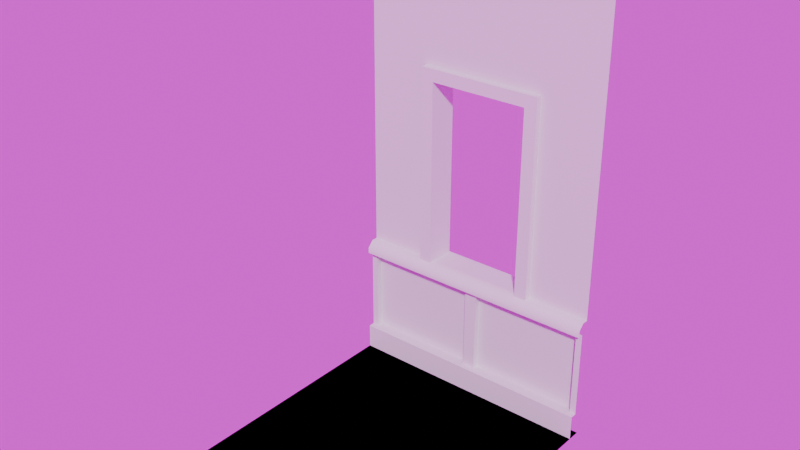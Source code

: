 # Source: Interior_Urban_Apartment_Type1.001.blend  (saved by Blender 4.3.34; exported with 4.5.12 LTS)
import bpy
from mathutils import Matrix  # noqa: F401  (used for matrix-valued properties, if any)

bpy.ops.wm.read_factory_settings(use_empty=True)
scene = bpy.context.scene
scene.name = 'Scene'

# ---- images (referenced by path relative to the original .blend; pixels are not part of the script)
import os
ASSET_DIR = os.environ.get("B2B_ASSET_DIR", "")  # directory of the original .blend (textures are referenced by path, not embedded)
HERE = os.path.dirname(os.path.abspath(__file__))  # packed textures are extracted next to this script under _unpacked/

def load_image(name, relpath, width, height, colorspace="sRGB"):
    """Load a texture the original file referenced (path relative to the .blend, or extracted next to this script)."""
    p = next((c for c in (os.path.join(HERE, relpath), os.path.join(ASSET_DIR, relpath)) if relpath and os.path.exists(c)), "")
    if p:
        img = bpy.data.images.load(p, check_existing=True)
        img.name = name
    else:  # same state as the original file: an image datablock whose file is absent (Cycles renders it pink)
        img = bpy.data.images.new(name, width, height)
        img.source = "FILE"
        img.filepath = "//" + (relpath or name)
    img.colorspace_settings.name = colorspace
    return img
img_forest_exr = load_image('forest.exr', 'forest.exr', 1024, 1024, 'Linear Rec.709')

# ---- world
world_world = bpy.data.worlds.new('World'); scene.world = world_world
world_world.use_nodes = True; world_world.node_tree.nodes.clear()
_N = world_world.node_tree.nodes; _L = world_world.node_tree.links
n0 = _N.new('ShaderNodeOutputWorld'); n0.name = 'World Output'; n0.location = (300, 300)
n1 = _N.new('ShaderNodeBackground'); n1.name = 'Background'; n1.location = (10, 300)
n2 = _N.new('ShaderNodeTexEnvironment'); n2.name = 'Environment Texture'; n2.location = (-270, 260)
n2.image = img_forest_exr
n3 = _N.new('ShaderNodeMapping'); n3.name = 'Mapping'; n3.location = (-450, 260)
n4 = _N.new('ShaderNodeTexCoord'); n4.name = 'Texture Coordinate'; n4.location = (-630, 260)
_L.new(n1.outputs[0], n0.inputs[0])
_L.new(n2.outputs[0], n1.inputs[0])
_L.new(n3.outputs[0], n2.inputs[0])
_L.new(n4.outputs[0], n3.inputs[0])
n0.is_active_output = True
world_world.color = (0.05088, 0.05088, 0.05088)
world_world.use_sun_shadow = False
world_world.sun_shadow_jitter_overblur = 0.0

# ---- meshes
me_interior_urban_apartment_type1_wall = bpy.data.meshes.new('Interior_Urban_Apartment_Type1_Wall')
me_interior_urban_apartment_type1_wall.from_pydata([(2.0, 2.821e-07, 1.0), (0.0, -3.696e-07, 1.0), (2.0, 3.696e-07, 3.4), (0.0, -2.821e-07, 3.4), (0.0, -0.05, 0.2), (2.0, -0.05, 0.2), (0.0, -0.05, 0.9), (2.0, -0.05, 0.9), (2.0, 2.821e-07, 0.0), (0.0, -3.696e-07, 0.0), (2.0, -0.1, 0.9), (5.96e-08, -0.1, 0.9), (2.0, -0.1, 0.2), (5.96e-08, -0.1, 0.2), (2.0, -0.1, 0.0), (5.96e-08, -0.1, 0.0), (0.95, -6.537e-08, 0.9), (0.95, -6.989e-08, 0.2), (1.05, -3.73e-08, 0.2), (1.05, -3.278e-08, 0.9), (0.05, -3.631e-07, 0.2), (0.05, -3.586e-07, 0.9), (1.95, 2.56e-07, 0.2), (1.95, 2.605e-07, 0.9), (1.95, 2.658e-07, 1.0), (1.95, 2.658e-07, 0.0), (1.95, -0.1, 0.9), (1.95, -0.1, 0.2), (1.95, -0.1, 0.0), (1.95, -0.05, 0.2), (1.95, -0.05, 0.9), (0.05, -3.533e-07, 1.0), (0.05, -3.533e-07, 0.0), (0.05, -0.1, 0.9), (0.05, -0.1, 0.2), (0.05, -0.1, 0.0), (0.05, -0.05, 0.2), (0.05, -0.05, 0.9), (0.05, -2.658e-07, 3.4), (0.95, -6e-08, 1.0), (1.05, -2.742e-08, 1.0), (1.05, 6e-08, 3.4), (0.95, -6e-08, 0.0), (1.05, -2.742e-08, 0.0), (0.95, -0.1, 0.9), (1.05, -0.1, 0.9), (0.95, -0.1, 0.2), (1.05, -0.1, 0.2), (0.95, -0.1, 0.0), (1.05, -0.1, 0.0), (1.05, -0.05, 0.2), (0.95, -0.05, 0.2), (0.95, -0.05, 0.9), (1.05, -0.05, 0.9), (2.0, -0.1, 0.95), (2.0, -0.05, 1.0), (0.0, -0.05, 1.0), (5.96e-08, -0.1, 0.95), (1.95, -0.1, 0.95), (1.95, -0.05, 1.0), (0.05, -0.05, 1.0), (0.05, -0.1, 0.95), (1.05, -0.05, 1.0), (1.05, -0.1, 0.95), (0.95, -0.1, 0.95), (0.95, -0.05, 1.0), (1.95, -0.1, 3.6), (2.0, -0.1, 3.6), (5.96e-08, -0.1, 3.6), (0.05, -0.1, 3.6), (0.95, -0.1, 3.6), (1.05, -0.1, 3.6), (1.95, 3.561e-07, 3.4), (1.95, -0.1, 3.5), (1.95, -0.07071, 3.429), (2.0, -0.1, 3.5), (2.0, -0.07071, 3.429), (5.96e-08, -0.1, 3.5), (0.0, -0.07071, 3.429), (0.05, -0.1, 3.5), (0.05, -0.07071, 3.429), (0.95, 3.03e-08, 3.4), (0.95, -0.1, 3.5), (0.95, -0.07071, 3.429), (1.05, -0.1, 3.5), (1.05, -0.07071, 3.429)], [], [(31, 38, 3, 1), (1, 56, 60, 31), (34, 36, 4, 13), (27, 28, 14, 12), (26, 30, 7, 10), (58, 26, 10, 54), (32, 35, 15, 9), (30, 29, 5, 7), (21, 20, 17, 16), (42, 48, 35, 32), (24, 72, 41, 40), (47, 49, 28, 27), (27, 29, 50, 47), (46, 51, 36, 34), (45, 53, 30, 26), (39, 81, 38, 31), (0, 2, 72, 24), (12, 5, 29, 27), (8, 14, 28, 25), (51, 17, 20, 36), (40, 39, 65, 62), (33, 37, 52, 44), (34, 35, 48, 46), (31, 60, 65, 39), (40, 62, 59, 24), (13, 15, 35, 34), (11, 6, 37, 33), (57, 11, 33, 61), (6, 4, 36, 37), (61, 33, 44, 64), (30, 23, 22, 29), (25, 28, 49, 43), (53, 52, 51, 50), (42, 43, 49, 48), (63, 64, 44, 45), (45, 44, 52, 53), (47, 46, 48, 49), (46, 47, 50, 51), (39, 40, 41, 81), (63, 45, 26, 58), (19, 18, 22, 23), (36, 20, 21, 37), (37, 21, 16, 52), (52, 16, 17, 51), (50, 18, 19, 53), (29, 22, 18, 50), (53, 19, 23, 30), (61, 60, 56, 57), (54, 55, 59, 58), (63, 62, 65, 64), (58, 59, 62, 63), (64, 65, 60, 61), (24, 59, 55, 0), (82, 70, 69, 79), (75, 67, 66, 73), (84, 71, 70, 82), (73, 66, 71, 84), (79, 69, 68, 77), (73, 74, 76, 75), (74, 72, 2, 76), (77, 78, 80, 79), (78, 3, 38, 80), (82, 83, 85, 84), (83, 81, 41, 85), (84, 85, 74, 73), (85, 41, 72, 74), (79, 80, 83, 82), (80, 38, 81, 83)])
me_interior_urban_apartment_type1_wall.polygons.foreach_set('use_smooth', [True] * 68)
_k = set([(0, 24), (1, 31), (2, 72), (3, 38), (4, 36), (5, 29), (6, 37), (7, 30), (10, 26), (11, 33), (12, 27), (13, 34), (14, 28), (15, 35), (16, 17), (16, 21), (16, 52), (17, 20), (17, 51), (18, 19), (18, 22), (18, 50), (19, 23), (19, 53), (20, 21), (20, 36), (21, 37), (22, 23), (22, 29), (23, 30), (24, 40), (26, 45), (27, 47), (28, 49), (29, 30), (31, 39), (33, 44), (34, 46), (35, 48), (36, 37), (38, 81), (39, 40), (41, 72), (41, 81), (44, 45), (46, 47), (48, 49), (50, 51), (50, 53), (51, 52), (52, 53)])
me_interior_urban_apartment_type1_wall.attributes.new('sharp_edge', 'BOOLEAN', 'EDGE').data.foreach_set('value', [ (min(e.vertices), max(e.vertices)) in _k for e in me_interior_urban_apartment_type1_wall.edges])
_uv = me_interior_urban_apartment_type1_wall.uv_layers.new(name='UVMap')
_uv.uv.foreach_set('vector', [0.75, 0.0, 0.75, 1.0, 1.0, 1.0, 1.0, 0.0, 1.0, 0.0, 1.0, 0.0, 0.75, 0.0, 0.75, 0.0, 0.75, 0.0, 0.75, 0.0, 1.0, 0.0, 1.0, 0.0, 0.25, 0.0, 0.25, 0.0, 0.0, 0.0, 0.0, 0.0, 0.25, 0.0, 0.25, 0.0, 0.0, 0.0, 0.0, 0.0, 0.25, 0.0, 0.25, 0.0, 0.0, 0.0, 0.0, 0.0, 0.0, 0.0, 0.0, 0.0, 0.0, 0.0, 0.0, 0.0, 0.25, 0.0, 0.25, 0.0, 0.0, 0.0, 0.0, 0.0, 0.75, 0.0, 0.75, 0.0, 0.5139, 0.0, 0.5139, 0.0, 0.0, 0.0, 0.0, 0.0, 0.0, 0.0, 0.0, 0.0, 0.25, 0.0, 0.25, 1.0, 0.4861, 1.0, 0.4861, 0.0, 0.4861, 0.0, 0.4861, 0.0, 0.25, 0.0, 0.25, 0.0, 0.25, 0.0, 0.25, 0.0, 0.4861, 0.0, 0.4861, 0.0, 0.5139, 0.0, 0.5139, 0.0, 0.75, 0.0, 0.75, 0.0, 0.4861, 0.0, 0.4861, 0.0, 0.25, 0.0, 0.25, 0.0, 0.5139, 0.0, 0.5139, 1.0, 0.75, 1.0, 0.75, 0.0, 0.0, 0.0, 0.0, 1.0, 0.25, 1.0, 0.25, 0.0, 0.0, 0.0, 0.0, 0.0, 0.25, 0.0, 0.25, 0.0, 0.0, 0.0, 0.0, 0.0, 0.0, 0.0, 0.0, 0.0, 0.5139, 0.0, 0.5139, 0.0, 0.75, 0.0, 0.75, 0.0, 0.4861, 0.0, 0.5139, 0.0, 0.5139, 0.0, 0.4861, 0.0, 0.75, 0.0, 0.75, 0.0, 0.5139, 0.0, 0.5139, 0.0, 0.75, 0.0, 0.75, 0.0, 0.5139, 0.0, 0.5139, 0.0, 0.75, 0.0, 0.75, 0.0, 0.5139, 0.0, 0.5139, 0.0, 0.4861, 0.0, 0.4861, 0.0, 0.25, 0.0, 0.25, 0.0, 1.0, 0.0, 1.0, 0.0, 0.75, 0.0, 0.75, 0.0, 1.0, 0.0, 1.0, 0.0, 0.75, 0.0, 0.75, 0.0, 1.0, 0.0, 1.0, 0.0, 0.75, 0.0, 0.75, 0.0, 1.0, 0.0, 1.0, 0.0, 0.75, 0.0, 0.75, 0.0, 0.75, 0.0, 0.75, 0.0, 0.5139, 0.0, 0.5139, 0.0, 0.25, 0.0, 0.25, 0.0, 0.25, 0.0, 0.25, 0.0, 0.0, 0.0, 0.0, 0.0, 0.0, 0.0, 0.0, 0.0, 0.4861, 0.0, 0.5139, 0.0, 0.5139, 0.0, 0.4861, 0.0, 0.0, 0.0, 0.0, 0.0, 0.0, 0.0, 0.0, 0.0, 0.4861, 0.0, 0.5139, 0.0, 0.5139, 0.0, 0.4861, 0.0, 0.4861, 0.0, 0.5139, 0.0, 0.5139, 0.0, 0.4861, 0.0, 0.4861, 0.0, 0.5139, 0.0, 0.5139, 0.0, 0.4861, 0.0, 0.5139, 0.0, 0.4861, 0.0, 0.4861, 0.0, 0.5139, 0.0, 0.5139, 0.0, 0.4861, 0.0, 0.4861, 1.0, 0.5139, 1.0, 0.4861, 0.0, 0.4861, 0.0, 0.25, 0.0, 0.25, 0.0, 0.4861, 0.0, 0.4861, 0.0, 0.25, 0.0, 0.25, 0.0, 0.75, 0.0, 0.75, 0.0, 0.75, 0.0, 0.75, 0.0, 0.75, 0.0, 0.75, 0.0, 0.5139, 0.0, 0.5139, 0.0, 0.5139, 0.0, 0.5139, 0.0, 0.5139, 0.0, 0.5139, 0.0, 0.4861, 0.0, 0.4861, 0.0, 0.4861, 0.0, 0.4861, 0.0, 0.25, 0.0, 0.25, 0.0, 0.4861, 0.0, 0.4861, 0.0, 0.4861, 0.0, 0.4861, 0.0, 0.25, 0.0, 0.25, 0.0, 0.75, 0.0, 0.75, 0.0, 1.0, 0.0, 1.0, 0.0, 0.0, 0.0, 0.0, 0.0, 0.25, 0.0, 0.25, 0.0, 0.4861, 0.0, 0.4861, 0.0, 0.5139, 0.0, 0.5139, 0.0, 0.25, 0.0, 0.25, 0.0, 0.4861, 0.0, 0.4861, 0.0, 0.5139, 0.0, 0.5139, 0.0, 0.75, 0.0, 0.75, 0.0, 0.25, 0.0, 0.25, 0.0, 0.0, 0.0, 0.0, 0.0, 0.5139, 1.0, 0.5139, 1.0, 0.75, 1.0, 0.75, 1.0, 0.0, 1.0, 0.0, 1.0, 0.25, 1.0, 0.25, 1.0, 0.4861, 1.0, 0.4861, 1.0, 0.5139, 1.0, 0.5139, 1.0, 0.25, 1.0, 0.25, 1.0, 0.4861, 1.0, 0.4861, 1.0, 0.75, 1.0, 0.75, 1.0, 1.0, 1.0, 1.0, 1.0, 0.25, 1.0, 0.25, 1.0, 0.0, 1.0, 0.0, 1.0, 0.25, 1.0, 0.25, 1.0, 0.0, 1.0, 0.0, 1.0, 1.0, 1.0, 1.0, 1.0, 0.75, 1.0, 0.75, 1.0, 1.0, 1.0, 1.0, 1.0, 0.75, 1.0, 0.75, 1.0, 0.5139, 1.0, 0.5139, 1.0, 0.4861, 1.0, 0.4861, 1.0, 0.5139, 1.0, 0.5139, 1.0, 0.4861, 1.0, 0.4861, 1.0, 0.4861, 1.0, 0.4861, 1.0, 0.25, 1.0, 0.25, 1.0, 0.4861, 1.0, 0.4861, 1.0, 0.25, 1.0, 0.25, 1.0, 0.75, 1.0, 0.75, 1.0, 0.5139, 1.0, 0.5139, 1.0, 0.75, 1.0, 0.75, 1.0, 0.5139, 1.0, 0.5139, 1.0])
me_interior_urban_apartment_type1_wall.update()
me_interior_urban_apartment_type1_window_main_menu = bpy.data.meshes.new('Interior_Urban_Apartment_Type1_Window_MAIN-MENU')
me_interior_urban_apartment_type1_window_main_menu.from_pydata([(2.0, 2.821e-07, 1.0), (0.0, -3.696e-07, 1.0), (2.0, 3.696e-07, 3.4), (0.0, -2.821e-07, 3.4), (0.0, -0.05, 0.2), (2.0, -0.05, 0.2), (0.0, -0.05, 0.9), (2.0, -0.05, 0.9), (2.0, 2.821e-07, 0.0), (0.0, -3.696e-07, 0.0), (2.0, -0.1, 0.9), (5.96e-08, -0.1, 0.9), (2.0, -0.1, 0.2), (5.96e-08, -0.1, 0.2), (2.0, -0.1, 0.0), (5.96e-08, -0.1, 0.0), (0.95, -6.537e-08, 0.9), (0.95, -6.989e-08, 0.2), (1.05, -3.73e-08, 0.2), (1.05, -3.278e-08, 0.9), (0.05, -3.631e-07, 0.2), (0.05, -3.586e-07, 0.9), (1.95, 2.56e-07, 0.2), (1.95, 2.605e-07, 0.9), (1.95, 2.658e-07, 1.0), (1.95, 2.658e-07, 0.0), (1.95, -0.1, 0.9), (1.95, -0.1, 0.2), (1.95, -0.1, 0.0), (1.95, -0.05, 0.2), (1.95, -0.05, 0.9), (0.05, -3.533e-07, 1.0), (0.05, -3.533e-07, 0.0), (0.05, -0.1, 0.9), (0.05, -0.1, 0.2), (0.05, -0.1, 0.0), (0.05, -0.05, 0.2), (0.05, -0.05, 0.9), (0.05, -2.658e-07, 3.4), (0.95, -6e-08, 1.0), (1.05, -2.742e-08, 1.0), (1.05, 6e-08, 3.4), (0.95, -6e-08, 0.0), (1.05, -2.742e-08, 0.0), (0.95, -0.1, 0.9), (1.05, -0.1, 0.9), (0.95, -0.1, 0.2), (1.05, -0.1, 0.2), (0.95, -0.1, 0.0), (1.05, -0.1, 0.0), (1.05, -0.05, 0.2), (0.95, -0.05, 0.2), (0.95, -0.05, 0.9), (1.05, -0.05, 0.9), (2.0, -0.1, 0.95), (2.0, -0.05, 1.0), (0.0, -0.05, 1.0), (5.96e-08, -0.1, 0.95), (1.95, -0.1, 0.95), (1.95, -0.05, 1.0), (0.05, -0.05, 1.0), (0.05, -0.1, 0.95), (1.05, -0.05, 1.0), (1.05, -0.1, 0.95), (0.95, -0.1, 0.95), (0.95, -0.05, 1.0), (1.95, -0.1, 3.6), (2.0, -0.1, 3.6), (5.96e-08, -0.1, 3.6), (0.05, -0.1, 3.6), (0.95, -0.1, 3.6), (1.05, -0.1, 3.6), (1.95, 3.561e-07, 3.4), (1.95, -0.1, 3.5), (1.95, -0.07071, 3.429), (2.0, -0.1, 3.5), (2.0, -0.07071, 3.429), (5.96e-08, -0.1, 3.5), (0.0, -0.07071, 3.429), (0.05, -0.1, 3.5), (0.05, -0.07071, 3.429), (0.95, 3.03e-08, 3.4), (0.95, -0.1, 3.5), (0.95, -0.07071, 3.429), (1.05, -0.1, 3.5), (1.05, -0.07071, 3.429), (1.4, 1.093e-07, 0.2), (1.4, 1.138e-07, 0.9), (1.4, 1.192e-07, 1.0), (1.4, 1.192e-07, 0.0), (1.4, -0.1, 0.0), (1.4, -0.1, 0.9), (1.4, -0.05, 0.9), (1.4, -0.1, 0.2), (1.4, -0.05, 0.2), (1.4, -0.1, 0.95), (1.4, -0.05, 1.0), (1.4, 2.081e-07, 3.4), (1.4, -0.1, 3.6), (1.4, -0.1, 3.5), (1.4, -0.07071, 3.429), (0.6, -2.165e-07, 0.2), (0.6, -2.12e-07, 0.9), (0.6, -2.066e-07, 1.0), (0.6, -2.066e-07, 0.0), (0.6, -0.1, 0.0), (0.6, -0.1, 0.9), (0.6, -0.05, 0.9), (0.6, -0.1, 0.2), (0.6, -0.05, 0.2), (0.6, -0.1, 0.95), (0.6, -0.05, 1.0), (0.6, -0.1, 3.6), (0.6, -1.178e-07, 3.4), (0.6, -0.1, 3.5), (0.6, -0.07071, 3.429), (2.0, 3.258e-07, 2.5), (0.0, -3.258e-07, 2.5), (0.05, -3.095e-07, 2.5), (1.05, 1.629e-08, 2.5), (0.95, -1.485e-08, 2.5), (1.95, 3.11e-07, 2.5), (1.4, 1.636e-07, 2.5), (0.6, -1.622e-07, 2.5), (0.6, 0.0, 1.0), (0.5, 0.0, 1.0), (0.6, 0.0, 1.0), (0.5, 0.0, 1.0), (0.5, 0.0, 2.6), (0.6, -7.105e-15, 2.5), (1.5, 0.0, 2.6), (1.4, -7.105e-15, 2.5), (1.5, 3.553e-15, 1.0), (1.4, 0.0, 1.0), (0.6, -0.05, 1.0), (0.5, -0.05, 1.0), (0.6, -0.05, 1.0), (0.5, -0.05, 1.0), (0.5, -0.05, 2.6), (0.6, -0.05, 2.5), (1.5, -0.05, 2.6), (1.4, -0.05, 2.5), (1.5, -0.05, 1.0), (1.4, -0.05, 1.0), (0.95, 0.2, 1.0), (1.05, 0.2, 1.0), (1.4, 0.2, 1.0), (0.6, 0.2, 1.0), (1.05, 0.2, 2.5), (0.95, 0.2, 2.5), (1.4, 0.2, 2.5), (0.6, 0.2, 2.5)], [], [(118, 38, 3, 117), (1, 56, 60, 31), (34, 36, 4, 13), (27, 28, 14, 12), (26, 30, 7, 10), (58, 26, 10, 54), (32, 35, 15, 9), (30, 29, 5, 7), (102, 101, 17, 16), (104, 105, 35, 32), (122, 97, 41, 119), (93, 90, 28, 27), (93, 94, 50, 47), (108, 109, 36, 34), (91, 92, 30, 26), (123, 113, 38, 118), (116, 2, 72, 121), (12, 5, 29, 27), (8, 14, 28, 25), (109, 101, 20, 36), (40, 39, 65, 62), (106, 107, 52, 44), (108, 105, 48, 46), (103, 111, 65, 39), (88, 96, 59, 24), (13, 15, 35, 34), (11, 6, 37, 33), (57, 11, 33, 61), (6, 4, 36, 37), (110, 106, 44, 64), (30, 23, 22, 29), (89, 90, 49, 43), (53, 52, 51, 50), (42, 43, 49, 48), (63, 64, 44, 45), (45, 44, 52, 53), (47, 46, 48, 49), (46, 47, 50, 51), (120, 119, 41, 81), (95, 91, 26, 58), (87, 86, 22, 23), (36, 20, 21, 37), (107, 102, 16, 52), (52, 16, 17, 51), (50, 18, 19, 53), (94, 86, 18, 50), (92, 87, 23, 30), (61, 60, 56, 57), (54, 55, 59, 58), (63, 62, 65, 64), (95, 96, 62, 63), (110, 111, 60, 61), (24, 59, 55, 0), (114, 112, 69, 79), (75, 67, 66, 73), (84, 71, 70, 82), (99, 98, 71, 84), (79, 69, 68, 77), (73, 74, 76, 75), (74, 72, 2, 76), (77, 78, 80, 79), (78, 3, 38, 80), (82, 83, 85, 84), (83, 81, 41, 85), (99, 100, 74, 73), (100, 97, 72, 74), (114, 115, 83, 82), (115, 113, 81, 83), (85, 41, 97, 100), (84, 85, 100, 99), (73, 66, 98, 99), (58, 59, 96, 95), (53, 19, 87, 92), (29, 22, 86, 94), (19, 18, 86, 87), (63, 45, 91, 95), (25, 28, 90, 89), (40, 62, 96, 88), (45, 53, 92, 91), (27, 29, 94, 93), (47, 49, 90, 93), (121, 72, 97, 122), (80, 38, 113, 115), (79, 80, 115, 114), (82, 70, 112, 114), (64, 65, 111, 110), (37, 21, 102, 107), (61, 33, 106, 110), (31, 60, 111, 103), (34, 35, 105, 108), (33, 37, 107, 106), (51, 17, 101, 109), (120, 81, 113, 123), (46, 51, 109, 108), (42, 48, 105, 104), (21, 20, 101, 102), (24, 121, 122, 88), (0, 116, 121, 24), (103, 123, 118, 31), (31, 118, 117, 1), (136, 139, 138, 135), (134, 136, 135, 137), (139, 141, 140, 138), (141, 143, 142, 140), (127, 137, 135, 125), (128, 138, 140, 130), (129, 139, 136, 126), (133, 143, 141, 131), (126, 136, 134, 124), (131, 141, 139, 129), (125, 135, 138, 128), (130, 140, 142, 132), (122, 119, 148, 150), (40, 88, 146, 145), (39, 40, 145, 144), (119, 120, 149, 148), (120, 123, 151, 149), (123, 103, 147, 151), (103, 39, 144, 147), (88, 122, 150, 146)])
me_interior_urban_apartment_type1_window_main_menu.polygons.foreach_set('use_smooth', [1, 1, 1, 1, 1, 1, 1, 1, 1, 1, 1, 1, 1, 1, 1, 1, 1, 1, 1, 1, 1, 1, 1, 1, 1, 1, 1, 1, 1, 1, 1, 1, 1, 1, 1, 1, 1, 1, 1, 1, 1, 1, 1, 1, 1, 1, 1, 1, 1, 1, 1, 1, 1, 1, 1, 1, 1, 1, 1, 1, 1, 1, 1, 1, 1, 1, 1, 1, 1, 1, 1, 1, 1, 1, 1, 1, 1, 1, 1, 1, 1, 1, 1, 1, 1, 1, 1, 1, 1, 1, 1, 1, 1, 1, 1, 1, 1, 1, 1, 1, 0, 0, 0, 0, 0, 0, 0, 0, 0, 0, 0, 0, 1, 1, 1, 1, 1, 1, 1, 1])
_k = set([(0, 24), (1, 31), (2, 72), (3, 38), (4, 36), (5, 29), (6, 37), (7, 30), (10, 26), (11, 33), (12, 27), (13, 34), (14, 28), (15, 35), (16, 17), (16, 52), (16, 102), (17, 51), (17, 101), (18, 19), (18, 50), (18, 86), (19, 53), (19, 87), (20, 21), (20, 36), (20, 101), (21, 37), (21, 102), (22, 23), (22, 29), (22, 86), (23, 30), (23, 87), (24, 88), (26, 91), (27, 93), (28, 90), (29, 30), (31, 103), (33, 106), (34, 108), (35, 105), (36, 37), (38, 113), (39, 40), (39, 103), (40, 88), (41, 81), (41, 97), (44, 45), (44, 106), (45, 91), (46, 47), (46, 108), (47, 93), (48, 49), (48, 105), (49, 90), (50, 51), (50, 53), (51, 52), (52, 53), (72, 97), (81, 113), (88, 122), (88, 146), (103, 123), (103, 147), (119, 120), (119, 122), (120, 123), (122, 150), (123, 151), (144, 145), (144, 147), (145, 146)])
me_interior_urban_apartment_type1_window_main_menu.attributes.new('sharp_edge', 'BOOLEAN', 'EDGE').data.foreach_set('value', [ (min(e.vertices), max(e.vertices)) in _k for e in me_interior_urban_apartment_type1_window_main_menu.edges])
_uv = me_interior_urban_apartment_type1_window_main_menu.uv_layers.new(name='UVMap')
_uv.uv.foreach_set('vector', [0.75, 0.5, 0.75, 1.0, 1.0, 1.0, 1.0, 0.5, 1.0, 0.0, 1.0, 0.0, 0.75, 0.0, 0.75, 0.0, 0.75, 0.0, 0.75, 0.0, 1.0, 0.0, 1.0, 0.0, 0.25, 0.0, 0.25, 0.0, 0.0, 0.0, 0.0, 0.0, 0.25, 0.0, 0.25, 0.0, 0.0, 0.0, 0.0, 0.0, 0.25, 0.0, 0.25, 0.0, 0.0, 0.0, 0.0, 0.0, 0.0, 0.0, 0.0, 0.0, 0.0, 0.0, 0.0, 0.0, 0.25, 0.0, 0.25, 0.0, 0.0, 0.0, 0.0, 0.0, 0.6319, 0.0, 0.6319, 0.0, 0.5139, 0.0, 0.5139, 0.0, 0.0, 0.0, 0.0, 0.0, 0.0, 0.0, 0.0, 0.0, 0.3681, 0.5, 0.3681, 1.0, 0.4861, 1.0, 0.4861, 0.5, 0.3681, 0.0, 0.3681, 0.0, 0.25, 0.0, 0.25, 0.0, 0.3681, 0.0, 0.3681, 0.0, 0.4861, 0.0, 0.4861, 0.0, 0.6319, 0.0, 0.6319, 0.0, 0.75, 0.0, 0.75, 0.0, 0.3681, 0.0, 0.3681, 0.0, 0.25, 0.0, 0.25, 0.0, 0.6319, 0.5, 0.6319, 1.0, 0.75, 1.0, 0.75, 0.5, 0.0, 0.5, 0.0, 1.0, 0.25, 1.0, 0.25, 0.5, 0.0, 0.0, 0.0, 0.0, 0.25, 0.0, 0.25, 0.0, 0.0, 0.0, 0.0, 0.0, 0.0, 0.0, 0.0, 0.0, 0.6319, 0.0, 0.6319, 0.0, 0.75, 0.0, 0.75, 0.0, 0.4861, 0.0, 0.5139, 0.0, 0.5139, 0.0, 0.4861, 0.0, 0.6319, 0.0, 0.6319, 0.0, 0.5139, 0.0, 0.5139, 0.0, 0.6319, 0.0, 0.6319, 0.0, 0.5139, 0.0, 0.5139, 0.0, 0.6319, 0.0, 0.6319, 0.0, 0.5139, 0.0, 0.5139, 0.0, 0.3681, 0.0, 0.3681, 0.0, 0.25, 0.0, 0.25, 0.0, 1.0, 0.0, 1.0, 0.0, 0.75, 0.0, 0.75, 0.0, 1.0, 0.0, 1.0, 0.0, 0.75, 0.0, 0.75, 0.0, 1.0, 0.0, 1.0, 0.0, 0.75, 0.0, 0.75, 0.0, 1.0, 0.0, 1.0, 0.0, 0.75, 0.0, 0.75, 0.0, 0.6319, 0.0, 0.6319, 0.0, 0.5139, 0.0, 0.5139, 0.0, 0.25, 0.0, 0.25, 0.0, 0.25, 0.0, 0.25, 0.0, 0.0, 0.0, 0.0, 0.0, 0.0, 0.0, 0.0, 0.0, 0.4861, 0.0, 0.5139, 0.0, 0.5139, 0.0, 0.4861, 0.0, 0.0, 0.0, 0.0, 0.0, 0.0, 0.0, 0.0, 0.0, 0.4861, 0.0, 0.5139, 0.0, 0.5139, 0.0, 0.4861, 0.0, 0.4861, 0.0, 0.5139, 0.0, 0.5139, 0.0, 0.4861, 0.0, 0.4861, 0.0, 0.5139, 0.0, 0.5139, 0.0, 0.4861, 0.0, 0.5139, 0.0, 0.4861, 0.0, 0.4861, 0.0, 0.5139, 0.0, 0.5139, 0.5, 0.4861, 0.5, 0.4861, 1.0, 0.5139, 1.0, 0.3681, 0.0, 0.3681, 0.0, 0.25, 0.0, 0.25, 0.0, 0.3681, 0.0, 0.3681, 0.0, 0.25, 0.0, 0.25, 0.0, 0.75, 0.0, 0.75, 0.0, 0.75, 0.0, 0.75, 0.0, 0.6319, 0.0, 0.6319, 0.0, 0.5139, 0.0, 0.5139, 0.0, 0.5139, 0.0, 0.5139, 0.0, 0.5139, 0.0, 0.5139, 0.0, 0.4861, 0.0, 0.4861, 0.0, 0.4861, 0.0, 0.4861, 0.0, 0.3681, 0.0, 0.3681, 0.0, 0.4861, 0.0, 0.4861, 0.0, 0.3681, 0.0, 0.3681, 0.0, 0.25, 0.0, 0.25, 0.0, 0.75, 0.0, 0.75, 0.0, 1.0, 0.0, 1.0, 0.0, 0.0, 0.0, 0.0, 0.0, 0.25, 0.0, 0.25, 0.0, 0.4861, 0.0, 0.4861, 0.0, 0.5139, 0.0, 0.5139, 0.0, 0.3681, 0.0, 0.3681, 0.0, 0.4861, 0.0, 0.4861, 0.0, 0.6319, 0.0, 0.6319, 0.0, 0.75, 0.0, 0.75, 0.0, 0.25, 0.0, 0.25, 0.0, 0.0, 0.0, 0.0, 0.0, 0.6319, 1.0, 0.6319, 1.0, 0.75, 1.0, 0.75, 1.0, 0.0, 1.0, 0.0, 1.0, 0.25, 1.0, 0.25, 1.0, 0.4861, 1.0, 0.4861, 1.0, 0.5139, 1.0, 0.5139, 1.0, 0.3681, 1.0, 0.3681, 1.0, 0.4861, 1.0, 0.4861, 1.0, 0.75, 1.0, 0.75, 1.0, 1.0, 1.0, 1.0, 1.0, 0.25, 1.0, 0.25, 1.0, 0.0, 1.0, 0.0, 1.0, 0.25, 1.0, 0.25, 1.0, 0.0, 1.0, 0.0, 1.0, 1.0, 1.0, 1.0, 1.0, 0.75, 1.0, 0.75, 1.0, 1.0, 1.0, 1.0, 1.0, 0.75, 1.0, 0.75, 1.0, 0.5139, 1.0, 0.5139, 1.0, 0.4861, 1.0, 0.4861, 1.0, 0.5139, 1.0, 0.5139, 1.0, 0.4861, 1.0, 0.4861, 1.0, 0.3681, 1.0, 0.3681, 1.0, 0.25, 1.0, 0.25, 1.0, 0.3681, 1.0, 0.3681, 1.0, 0.25, 1.0, 0.25, 1.0, 0.6319, 1.0, 0.6319, 1.0, 0.5139, 1.0, 0.5139, 1.0, 0.6319, 1.0, 0.6319, 1.0, 0.5139, 1.0, 0.5139, 1.0, 0.4861, 1.0, 0.4861, 1.0, 0.3681, 1.0, 0.3681, 1.0, 0.4861, 1.0, 0.4861, 1.0, 0.3681, 1.0, 0.3681, 1.0, 0.25, 1.0, 0.25, 1.0, 0.3681, 1.0, 0.3681, 1.0, 0.25, 0.0, 0.25, 0.0, 0.3681, 0.0, 0.3681, 0.0, 0.4861, 0.0, 0.4861, 0.0, 0.3681, 0.0, 0.3681, 0.0, 0.25, 0.0, 0.25, 0.0, 0.3681, 0.0, 0.3681, 0.0, 0.4861, 0.0, 0.4861, 0.0, 0.3681, 0.0, 0.3681, 0.0, 0.4861, 0.0, 0.4861, 0.0, 0.3681, 0.0, 0.3681, 0.0, 0.0, 0.0, 0.0, 0.0, 0.0, 0.0, 0.0, 0.0, 0.4861, 0.0, 0.4861, 0.0, 0.3681, 0.0, 0.3681, 0.0, 0.4861, 0.0, 0.4861, 0.0, 0.3681, 0.0, 0.3681, 0.0, 0.25, 0.0, 0.25, 0.0, 0.3681, 0.0, 0.3681, 0.0, 0.4861, 0.0, 0.4861, 0.0, 0.3681, 0.0, 0.3681, 0.0, 0.25, 0.5, 0.25, 1.0, 0.3681, 1.0, 0.3681, 0.5, 0.75, 1.0, 0.75, 1.0, 0.6319, 1.0, 0.6319, 1.0, 0.75, 1.0, 0.75, 1.0, 0.6319, 1.0, 0.6319, 1.0, 0.5139, 1.0, 0.5139, 1.0, 0.6319, 1.0, 0.6319, 1.0, 0.5139, 0.0, 0.5139, 0.0, 0.6319, 0.0, 0.6319, 0.0, 0.75, 0.0, 0.75, 0.0, 0.6319, 0.0, 0.6319, 0.0, 0.75, 0.0, 0.75, 0.0, 0.6319, 0.0, 0.6319, 0.0, 0.75, 0.0, 0.75, 0.0, 0.6319, 0.0, 0.6319, 0.0, 0.75, 0.0, 0.75, 0.0, 0.6319, 0.0, 0.6319, 0.0, 0.75, 0.0, 0.75, 0.0, 0.6319, 0.0, 0.6319, 0.0, 0.5139, 0.0, 0.5139, 0.0, 0.6319, 0.0, 0.6319, 0.0, 0.5139, 0.5, 0.5139, 1.0, 0.6319, 1.0, 0.6319, 0.5, 0.5139, 0.0, 0.5139, 0.0, 0.6319, 0.0, 0.6319, 0.0, 0.0, 0.0, 0.0, 0.0, 0.0, 0.0, 0.0, 0.0, 0.75, 0.0, 0.75, 0.0, 0.6319, 0.0, 0.6319, 0.0, 0.25, 0.0, 0.25, 0.5, 0.3681, 0.5, 0.3681, 0.0, 0.0, 0.0, 0.0, 0.5, 0.25, 0.5, 0.25, 0.0, 0.6319, 0.0, 0.6319, 0.5, 0.75, 0.5, 0.75, 0.0, 0.75, 0.0, 0.75, 0.5, 1.0, 0.5, 1.0, 0.0, 0.0, 0.0, 0.0, 0.0, 0.0, 0.0, 0.0, 0.0, 0.0, 0.0, 0.0, 0.0, 0.0, 0.0, 0.0, 0.0, 0.0, 0.0, 0.0, 0.0, 0.0, 0.0, 0.0, 0.0, 0.0, 0.0, 0.0, 0.0, 0.0, 0.0, 0.0, 0.0, 0.0, 0.0, 0.0, 0.0, 0.0, 0.0, 0.0, 0.0, 0.0, 0.0, 0.0, 0.0, 0.0, 0.0, 0.0, 0.0, 0.0, 0.0, 0.0, 0.0, 0.0, 0.0, 0.0, 0.0, 0.0, 0.0, 0.0, 0.0, 0.0, 0.0, 0.0, 0.0, 0.0, 0.0, 0.0, 0.0, 0.0, 0.0, 0.0, 0.0, 0.0, 0.0, 0.0, 0.0, 0.0, 0.0, 0.0, 0.0, 0.0, 0.0, 0.0, 0.0, 0.0, 0.0, 0.0, 0.0, 0.0, 0.0, 0.0, 0.0, 0.0, 0.0, 0.0, 0.0, 0.3681, 0.5, 0.4861, 0.5, 0.4861, 0.5, 0.3681, 0.5, 0.4861, 0.0, 0.3681, 0.0, 0.3681, 0.0, 0.4861, 0.0, 0.5139, 0.0, 0.4861, 0.0, 0.4861, 0.0, 0.5139, 0.0, 0.4861, 0.5, 0.5139, 0.5, 0.5139, 0.5, 0.4861, 0.5, 0.5139, 0.5, 0.6319, 0.5, 0.6319, 0.5, 0.5139, 0.5, 0.6319, 0.5, 0.6319, 0.0, 0.6319, 0.0, 0.6319, 0.5, 0.6319, 0.0, 0.5139, 0.0, 0.5139, 0.0, 0.6319, 0.0, 0.3681, 0.0, 0.3681, 0.5, 0.3681, 0.5, 0.3681, 0.0])
me_interior_urban_apartment_type1_window_main_menu.update()
me_interior_urban_apartment_type1_floor = bpy.data.meshes.new('Interior_Urban_Apartment_Type1_Floor')
me_interior_urban_apartment_type1_floor.from_pydata([(0.0, -2.0, 0.0), (2.0, -2.0, 0.0), (0.0, 0.0, 0.0), (2.0, 0.0, 0.0), (1.0, -2.0, 0.0), (1.0, 0.0, 0.0), (0.0, -1.0, 0.0), (2.0, -1.0, 0.0), (1.0, -1.0, 0.0)], [], [(8, 7, 3, 5), (6, 8, 5, 2), (0, 4, 8, 6), (4, 1, 7, 8)])
_uv = me_interior_urban_apartment_type1_floor.uv_layers.new(name='UVMap')
_uv.uv.foreach_set('vector', [0.5, 0.5, 1.0, 0.5, 1.0, 1.0, 0.5, 1.0, 0.0, 0.5, 0.5, 0.5, 0.5, 1.0, 0.0, 1.0, 0.0, 0.0, 0.5, 0.0, 0.5, 0.5, 0.0, 0.5, 0.5, 0.0, 1.0, 0.0, 1.0, 0.5, 0.5, 0.5])
me_interior_urban_apartment_type1_floor.update()
me_interior_urban_apartment_type1_ceiling = bpy.data.meshes.new('Interior_Urban_Apartment_Type1_Ceiling')
me_interior_urban_apartment_type1_ceiling.from_pydata([(0.0, -2.0, 0.0), (2.0, -2.0, 0.0), (0.0, 0.0, 0.0), (2.0, 0.0, 0.0), (1.0, -2.0, 0.0), (1.0, 0.0, 0.0), (0.0, -1.0, 0.0), (2.0, -1.0, 0.0), (1.0, -1.0, 0.0)], [], [(8, 5, 3, 7), (6, 2, 5, 8), (0, 6, 8, 4), (4, 8, 7, 1)])
_uv = me_interior_urban_apartment_type1_ceiling.uv_layers.new(name='UVMap')
_uv.uv.foreach_set('vector', [0.5, 0.5, 0.5, 1.0, 1.0, 1.0, 1.0, 0.5, 0.0, 0.5, 0.0, 1.0, 0.5, 1.0, 0.5, 0.5, 0.0, 0.0, 0.0, 0.5, 0.5, 0.5, 0.5, 0.0, 0.5, 0.0, 0.5, 0.5, 1.0, 0.5, 1.0, 0.0])
me_interior_urban_apartment_type1_ceiling.update()

# ---- objects
ob_interior_urban_apartment_type1_wall = bpy.data.objects.new('Interior_Urban_Apartment_Type1_Wall', me_interior_urban_apartment_type1_wall)
ob_interior_urban_apartment_type1_window_main_menu = bpy.data.objects.new('Interior_Urban_Apartment_Type1_Window_MAIN-MENU', me_interior_urban_apartment_type1_window_main_menu)
ob_interior_urban_apartment_type1_floor = bpy.data.objects.new('Interior_Urban_Apartment_Type1_Floor', me_interior_urban_apartment_type1_floor)
ob_interior_urban_apartment_type1_ceiling = bpy.data.objects.new('Interior_Urban_Apartment_Type1_Ceiling', me_interior_urban_apartment_type1_ceiling)

# ---- transforms, parenting, visibility, modifiers, constraints
ob_interior_urban_apartment_type1_wall.location = (0.0, 0.0, 0.0)
ob_interior_urban_apartment_type1_wall.hide_render = True
_m = ob_interior_urban_apartment_type1_wall.modifiers.new('WeightedNormal', 'WEIGHTED_NORMAL')
_m.keep_sharp = True
ob_interior_urban_apartment_type1_window_main_menu.location = (0.0, 0.0, 0.0)
_m = ob_interior_urban_apartment_type1_window_main_menu.modifiers.new('WeightedNormal', 'WEIGHTED_NORMAL')
_m.keep_sharp = True
ob_interior_urban_apartment_type1_floor.location = (0.0, 0.0, 0.0)
ob_interior_urban_apartment_type1_ceiling.location = (0.0, 0.0, 0.0)

# ---- collection membership
scene.collection.objects.link(ob_interior_urban_apartment_type1_wall)
scene.collection.objects.link(ob_interior_urban_apartment_type1_window_main_menu)
scene.collection.objects.link(ob_interior_urban_apartment_type1_floor)
scene.collection.objects.link(ob_interior_urban_apartment_type1_ceiling)

# ---- scene / render settings (as saved in the file)
scene.frame_start = 1; scene.frame_end = 250; scene.frame_set(1)
scene.render.engine = 'BLENDER_EEVEE_NEXT'
scene.eevee.ray_tracing_options.trace_max_roughness = 0.0
bpy.context.view_layer.update()

# ---- added for rendering (the .blend has no active camera and no usable light): camera, sun
cam_auto = bpy.data.cameras.new('AutoCamera')
cam_auto.lens = 50.0
cam_auto.sensor_width = 36.0
cam_auto.clip_end = 1000.0
ob_auto_camera = bpy.data.objects.new('AutoCamera', cam_auto)
scene.collection.objects.link(ob_auto_camera)
ob_auto_camera.location = (5.31992, -6.0839, 5.25593)
ob_auto_camera.rotation_euler = (1.09748, -7.21219e-08, 0.694738)
scene.camera = ob_auto_camera
light_auto_sun = bpy.data.lights.new('AutoSun', 'SUN')
light_auto_sun.energy = 3.0
light_auto_sun.angle = 0.0523599
ob_auto_sun = bpy.data.objects.new('AutoSun', light_auto_sun)
scene.collection.objects.link(ob_auto_sun)
ob_auto_sun.rotation_euler = (0.872665, 0.174533, 0.523599)
bpy.context.view_layer.update()
